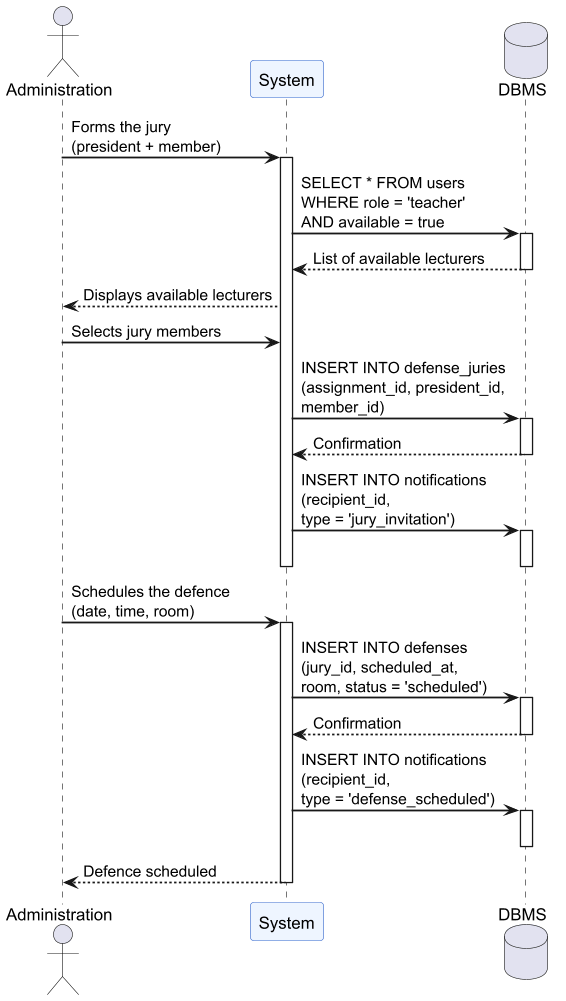

The diagram above was rendered by PlantUML. Its source (embedded in the PNG):
@startuml
scale 1.2
skinparam sequenceArrowThickness 1.5
skinparam sequenceParticipantBackgroundColor #EEF5FF
skinparam sequenceParticipantBorderColor #3366CC

actor "Administration" as A
participant "System" as S
database "DBMS" as DB

A -> S : Forms the jury\n(president + member)
activate S
S -> DB : SELECT * FROM users\nWHERE role = 'teacher'\nAND available = true
activate DB
DB --> S : List of available lecturers
deactivate DB
S --> A : Displays available lecturers
A -> S : Selects jury members
S -> DB : INSERT INTO defense_juries\n(assignment_id, president_id,\nmember_id)
activate DB
DB --> S : Confirmation
deactivate DB
S -> DB : INSERT INTO notifications\n(recipient_id,\ntype = 'jury_invitation')
activate DB
deactivate DB
deactivate S

A -> S : Schedules the defence\n(date, time, room)
activate S
S -> DB : INSERT INTO defenses\n(jury_id, scheduled_at,\nroom, status = 'scheduled')
activate DB
DB --> S : Confirmation
deactivate DB
S -> DB : INSERT INTO notifications\n(recipient_id,\ntype = 'defense_scheduled')
activate DB
deactivate DB
S --> A : Defence scheduled
deactivate S
@enduml